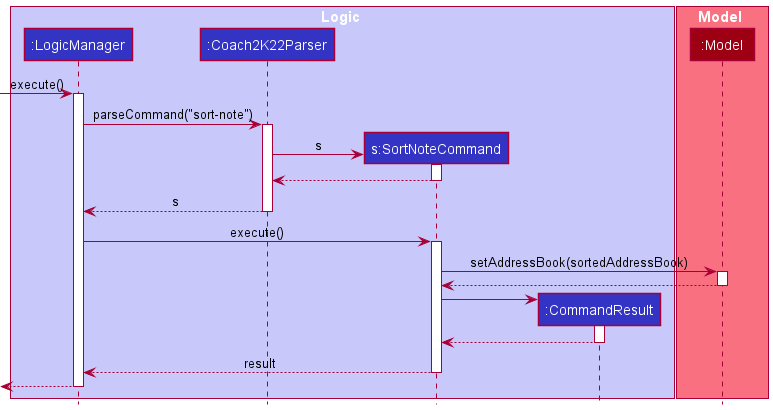

The diagram above was rendered by PlantUML. Its source (embedded in the PNG):
@startuml
!include style.puml

box Logic LOGIC_COLOR_T1
participant ":LogicManager" as LogicManager LOGIC_COLOR
participant ":Coach2K22Parser" as Coach2K22Parser LOGIC_COLOR
participant "s:SortNoteCommand" as SortNoteCommand LOGIC_COLOR
participant ":CommandResult" as CommandResult LOGIC_COLOR
end box

box Model MODEL_COLOR_T1
participant ":Model" as Model MODEL_COLOR
end box

[-> LogicManager : execute()
activate LogicManager

LogicManager -> Coach2K22Parser : parseCommand("sort-note")
activate Coach2K22Parser

create SortNoteCommand
Coach2K22Parser -> SortNoteCommand : s
activate SortNoteCommand

SortNoteCommand --> Coach2K22Parser
deactivate SortNoteCommand

Coach2K22Parser --> LogicManager : s
deactivate Coach2K22Parser

LogicManager -> SortNoteCommand : execute()
activate SortNoteCommand

SortNoteCommand -> Model : setAddressBook(sortedAddressBook)
activate Model

Model --> SortNoteCommand
deactivate Model

create CommandResult
SortNoteCommand -> CommandResult
activate CommandResult

CommandResult --> SortNoteCommand
deactivate CommandResult

SortNoteCommand --> LogicManager : result
deactivate SortNoteCommand

[<--LogicManager
deactivate LogicManager
@enduml